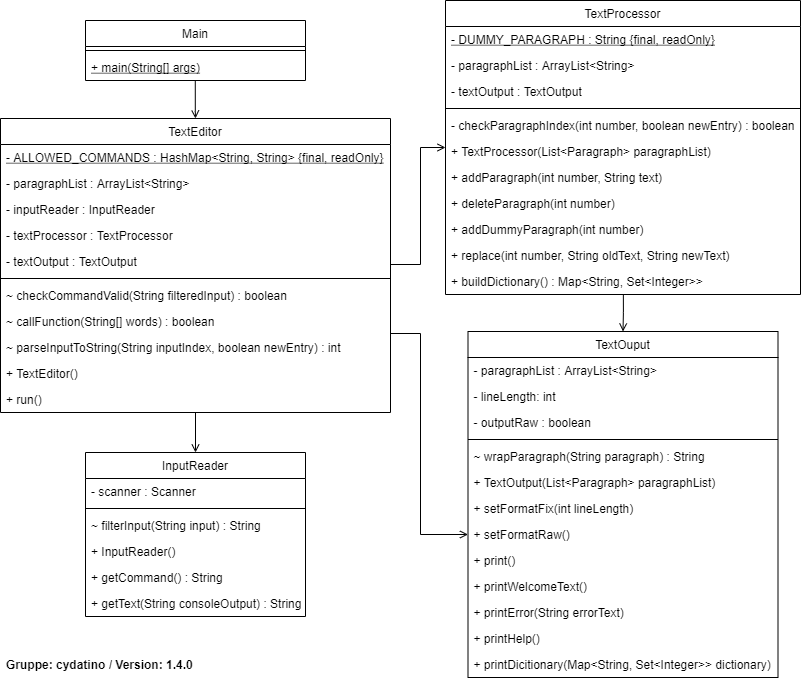

The diagram above was exported from draw.io. Its source (the exported page's mxGraphModel, read from the mxfile embedded in the PNG):
<mxGraphModel dx="1422" dy="814" grid="1" gridSize="10" guides="1" tooltips="1" connect="1" arrows="1" fold="1" page="1" pageScale="1" pageWidth="1169" pageHeight="827" math="0" shadow="0">
  <root>
    <mxCell id="WIyWlLk6GJQsqaUBKTNV-0" />
    <mxCell id="WIyWlLk6GJQsqaUBKTNV-1" parent="WIyWlLk6GJQsqaUBKTNV-0" />
    <mxCell id="zkfFHV4jXpPFQw0GAbJ--0" value="TextEditor" style="swimlane;fontStyle=0;align=center;verticalAlign=top;childLayout=stackLayout;horizontal=1;startSize=26;horizontalStack=0;resizeParent=1;resizeLast=0;collapsible=1;marginBottom=0;rounded=0;shadow=0;strokeWidth=1;" parent="WIyWlLk6GJQsqaUBKTNV-1" vertex="1">
      <mxGeometry x="180" y="158" width="390" height="294" as="geometry">
        <mxRectangle x="230" y="140" width="160" height="26" as="alternateBounds" />
      </mxGeometry>
    </mxCell>
    <mxCell id="cpMd87yi_ZPXmQv57pDN-44" value="- ALLOWED_COMMANDS : HashMap&lt;String, String&gt; {final, readOnly}" style="text;align=left;verticalAlign=top;spacingLeft=4;spacingRight=4;overflow=hidden;rotatable=0;points=[[0,0.5],[1,0.5]];portConstraint=eastwest;rounded=0;shadow=0;html=0;fontStyle=4" parent="zkfFHV4jXpPFQw0GAbJ--0" vertex="1">
      <mxGeometry y="26" width="390" height="26" as="geometry" />
    </mxCell>
    <mxCell id="cpMd87yi_ZPXmQv57pDN-33" value="- paragraphList : ArrayList&lt;String&gt;" style="text;align=left;verticalAlign=top;spacingLeft=4;spacingRight=4;overflow=hidden;rotatable=0;points=[[0,0.5],[1,0.5]];portConstraint=eastwest;rounded=0;shadow=0;html=0;" parent="zkfFHV4jXpPFQw0GAbJ--0" vertex="1">
      <mxGeometry y="52" width="390" height="26" as="geometry" />
    </mxCell>
    <mxCell id="cpMd87yi_ZPXmQv57pDN-46" value="- inputReader : InputReader" style="text;align=left;verticalAlign=top;spacingLeft=4;spacingRight=4;overflow=hidden;rotatable=0;points=[[0,0.5],[1,0.5]];portConstraint=eastwest;rounded=0;shadow=0;html=0;" parent="zkfFHV4jXpPFQw0GAbJ--0" vertex="1">
      <mxGeometry y="78" width="390" height="26" as="geometry" />
    </mxCell>
    <mxCell id="zkfFHV4jXpPFQw0GAbJ--3" value="- textProcessor : TextProcessor" style="text;align=left;verticalAlign=top;spacingLeft=4;spacingRight=4;overflow=hidden;rotatable=0;points=[[0,0.5],[1,0.5]];portConstraint=eastwest;rounded=0;shadow=0;html=0;" parent="zkfFHV4jXpPFQw0GAbJ--0" vertex="1">
      <mxGeometry y="104" width="390" height="26" as="geometry" />
    </mxCell>
    <mxCell id="kJCDkpCFfVVHPcv1dBO2-4" value="- textOutput : TextOutput" style="text;align=left;verticalAlign=top;spacingLeft=4;spacingRight=4;overflow=hidden;rotatable=0;points=[[0,0.5],[1,0.5]];portConstraint=eastwest;rounded=0;shadow=0;html=0;" parent="zkfFHV4jXpPFQw0GAbJ--0" vertex="1">
      <mxGeometry y="130" width="390" height="26" as="geometry" />
    </mxCell>
    <mxCell id="zkfFHV4jXpPFQw0GAbJ--4" value="" style="line;html=1;strokeWidth=1;align=left;verticalAlign=middle;spacingTop=-1;spacingLeft=3;spacingRight=3;rotatable=0;labelPosition=right;points=[];portConstraint=eastwest;" parent="zkfFHV4jXpPFQw0GAbJ--0" vertex="1">
      <mxGeometry y="156" width="390" height="8" as="geometry" />
    </mxCell>
    <mxCell id="kJCDkpCFfVVHPcv1dBO2-5" value="~ checkCommandValid(String filteredInput) : boolean" style="text;align=left;verticalAlign=top;spacingLeft=4;spacingRight=4;overflow=hidden;rotatable=0;points=[[0,0.5],[1,0.5]];portConstraint=eastwest;rounded=0;shadow=0;html=0;" parent="zkfFHV4jXpPFQw0GAbJ--0" vertex="1">
      <mxGeometry y="164" width="390" height="26" as="geometry" />
    </mxCell>
    <mxCell id="kJCDkpCFfVVHPcv1dBO2-7" value="~ callFunction(String[] words) : boolean" style="text;align=left;verticalAlign=top;spacingLeft=4;spacingRight=4;overflow=hidden;rotatable=0;points=[[0,0.5],[1,0.5]];portConstraint=eastwest;rounded=0;shadow=0;html=0;" parent="zkfFHV4jXpPFQw0GAbJ--0" vertex="1">
      <mxGeometry y="190" width="390" height="26" as="geometry" />
    </mxCell>
    <mxCell id="kJCDkpCFfVVHPcv1dBO2-10" value="~ parseInputToString(String inputIndex, boolean newEntry) : int" style="text;align=left;verticalAlign=top;spacingLeft=4;spacingRight=4;overflow=hidden;rotatable=0;points=[[0,0.5],[1,0.5]];portConstraint=eastwest;rounded=0;shadow=0;html=0;" parent="zkfFHV4jXpPFQw0GAbJ--0" vertex="1">
      <mxGeometry y="216" width="390" height="26" as="geometry" />
    </mxCell>
    <mxCell id="cpMd87yi_ZPXmQv57pDN-30" value="+ TextEditor()" style="text;align=left;verticalAlign=top;spacingLeft=4;spacingRight=4;overflow=hidden;rotatable=0;points=[[0,0.5],[1,0.5]];portConstraint=eastwest;rounded=0;shadow=0;html=0;" parent="zkfFHV4jXpPFQw0GAbJ--0" vertex="1">
      <mxGeometry y="242" width="390" height="26" as="geometry" />
    </mxCell>
    <mxCell id="cpMd87yi_ZPXmQv57pDN-31" value="+ run()" style="text;align=left;verticalAlign=top;spacingLeft=4;spacingRight=4;overflow=hidden;rotatable=0;points=[[0,0.5],[1,0.5]];portConstraint=eastwest;rounded=0;shadow=0;html=0;" parent="zkfFHV4jXpPFQw0GAbJ--0" vertex="1">
      <mxGeometry y="268" width="390" height="26" as="geometry" />
    </mxCell>
    <mxCell id="zkfFHV4jXpPFQw0GAbJ--17" value="TextProcessor" style="swimlane;fontStyle=0;align=center;verticalAlign=top;childLayout=stackLayout;horizontal=1;startSize=26;horizontalStack=0;resizeParent=1;resizeLast=0;collapsible=1;marginBottom=0;rounded=0;shadow=0;strokeWidth=1;" parent="WIyWlLk6GJQsqaUBKTNV-1" vertex="1">
      <mxGeometry x="625" y="40" width="355" height="294" as="geometry">
        <mxRectangle x="508" y="120" width="160" height="26" as="alternateBounds" />
      </mxGeometry>
    </mxCell>
    <mxCell id="kJCDkpCFfVVHPcv1dBO2-9" value="- DUMMY_PARAGRAPH : String {final, readOnly}" style="text;align=left;verticalAlign=top;spacingLeft=4;spacingRight=4;overflow=hidden;rotatable=0;points=[[0,0.5],[1,0.5]];portConstraint=eastwest;rounded=0;shadow=0;html=0;fontStyle=4" parent="zkfFHV4jXpPFQw0GAbJ--17" vertex="1">
      <mxGeometry y="26" width="355" height="26" as="geometry" />
    </mxCell>
    <mxCell id="kJCDkpCFfVVHPcv1dBO2-8" value="- paragraphList : ArrayList&lt;String&gt;" style="text;align=left;verticalAlign=top;spacingLeft=4;spacingRight=4;overflow=hidden;rotatable=0;points=[[0,0.5],[1,0.5]];portConstraint=eastwest;rounded=0;shadow=0;html=0;" parent="zkfFHV4jXpPFQw0GAbJ--17" vertex="1">
      <mxGeometry y="52" width="355" height="26" as="geometry" />
    </mxCell>
    <mxCell id="kJCDkpCFfVVHPcv1dBO2-3" value="- textOutput : TextOutput" style="text;align=left;verticalAlign=top;spacingLeft=4;spacingRight=4;overflow=hidden;rotatable=0;points=[[0,0.5],[1,0.5]];portConstraint=eastwest;rounded=0;shadow=0;html=0;" parent="zkfFHV4jXpPFQw0GAbJ--17" vertex="1">
      <mxGeometry y="78" width="355" height="26" as="geometry" />
    </mxCell>
    <mxCell id="zkfFHV4jXpPFQw0GAbJ--23" value="" style="line;html=1;strokeWidth=1;align=left;verticalAlign=middle;spacingTop=-1;spacingLeft=3;spacingRight=3;rotatable=0;labelPosition=right;points=[];portConstraint=eastwest;" parent="zkfFHV4jXpPFQw0GAbJ--17" vertex="1">
      <mxGeometry y="104" width="355" height="8" as="geometry" />
    </mxCell>
    <mxCell id="kJCDkpCFfVVHPcv1dBO2-11" value="- checkParagraphIndex(int number, boolean newEntry) : boolean" style="text;align=left;verticalAlign=top;spacingLeft=4;spacingRight=4;overflow=hidden;rotatable=0;points=[[0,0.5],[1,0.5]];portConstraint=eastwest;rounded=0;shadow=0;html=0;" parent="zkfFHV4jXpPFQw0GAbJ--17" vertex="1">
      <mxGeometry y="112" width="355" height="26" as="geometry" />
    </mxCell>
    <mxCell id="cpMd87yi_ZPXmQv57pDN-32" value="+ TextProcessor(List&lt;Paragraph&gt; paragraphList)" style="text;align=left;verticalAlign=top;spacingLeft=4;spacingRight=4;overflow=hidden;rotatable=0;points=[[0,0.5],[1,0.5]];portConstraint=eastwest;rounded=0;shadow=0;html=0;" parent="zkfFHV4jXpPFQw0GAbJ--17" vertex="1">
      <mxGeometry y="138" width="355" height="26" as="geometry" />
    </mxCell>
    <mxCell id="cpMd87yi_ZPXmQv57pDN-39" value="+ addParagraph(int number, String text)" style="text;align=left;verticalAlign=top;spacingLeft=4;spacingRight=4;overflow=hidden;rotatable=0;points=[[0,0.5],[1,0.5]];portConstraint=eastwest;rounded=0;shadow=0;html=0;" parent="zkfFHV4jXpPFQw0GAbJ--17" vertex="1">
      <mxGeometry y="164" width="355" height="26" as="geometry" />
    </mxCell>
    <mxCell id="cpMd87yi_ZPXmQv57pDN-36" value="+ deleteParagraph(int number)" style="text;align=left;verticalAlign=top;spacingLeft=4;spacingRight=4;overflow=hidden;rotatable=0;points=[[0,0.5],[1,0.5]];portConstraint=eastwest;rounded=0;shadow=0;html=0;" parent="zkfFHV4jXpPFQw0GAbJ--17" vertex="1">
      <mxGeometry y="190" width="355" height="26" as="geometry" />
    </mxCell>
    <mxCell id="cpMd87yi_ZPXmQv57pDN-37" value="+ addDummyParagraph(int number)" style="text;align=left;verticalAlign=top;spacingLeft=4;spacingRight=4;overflow=hidden;rotatable=0;points=[[0,0.5],[1,0.5]];portConstraint=eastwest;rounded=0;shadow=0;html=0;" parent="zkfFHV4jXpPFQw0GAbJ--17" vertex="1">
      <mxGeometry y="216" width="355" height="26" as="geometry" />
    </mxCell>
    <mxCell id="cpMd87yi_ZPXmQv57pDN-53" value="+ replace(int number, String oldText, String newText)" style="text;align=left;verticalAlign=top;spacingLeft=4;spacingRight=4;overflow=hidden;rotatable=0;points=[[0,0.5],[1,0.5]];portConstraint=eastwest;rounded=0;shadow=0;html=0;" parent="zkfFHV4jXpPFQw0GAbJ--17" vertex="1">
      <mxGeometry y="242" width="355" height="26" as="geometry" />
    </mxCell>
    <mxCell id="cpMd87yi_ZPXmQv57pDN-57" value="+ buildDictionary() : Map&lt;String, Set&lt;Integer&gt;&gt;" style="text;align=left;verticalAlign=top;spacingLeft=4;spacingRight=4;overflow=hidden;rotatable=0;points=[[0,0.5],[1,0.5]];portConstraint=eastwest;rounded=0;shadow=0;html=0;" parent="zkfFHV4jXpPFQw0GAbJ--17" vertex="1">
      <mxGeometry y="268" width="355" height="26" as="geometry" />
    </mxCell>
    <mxCell id="cpMd87yi_ZPXmQv57pDN-0" value="TextOuput" style="swimlane;fontStyle=0;align=center;verticalAlign=top;childLayout=stackLayout;horizontal=1;startSize=26;horizontalStack=0;resizeParent=1;resizeLast=0;collapsible=1;marginBottom=0;rounded=0;shadow=0;strokeWidth=1;" parent="WIyWlLk6GJQsqaUBKTNV-1" vertex="1">
      <mxGeometry x="647.5" y="371" width="310" height="346" as="geometry">
        <mxRectangle x="550" y="140" width="160" height="26" as="alternateBounds" />
      </mxGeometry>
    </mxCell>
    <mxCell id="cpMd87yi_ZPXmQv57pDN-41" value="- paragraphList : ArrayList&lt;String&gt;" style="text;align=left;verticalAlign=top;spacingLeft=4;spacingRight=4;overflow=hidden;rotatable=0;points=[[0,0.5],[1,0.5]];portConstraint=eastwest;rounded=0;shadow=0;html=0;" parent="cpMd87yi_ZPXmQv57pDN-0" vertex="1">
      <mxGeometry y="26" width="310" height="26" as="geometry" />
    </mxCell>
    <mxCell id="cpMd87yi_ZPXmQv57pDN-50" value="- lineLength: int" style="text;align=left;verticalAlign=top;spacingLeft=4;spacingRight=4;overflow=hidden;rotatable=0;points=[[0,0.5],[1,0.5]];portConstraint=eastwest;rounded=0;shadow=0;html=0;" parent="cpMd87yi_ZPXmQv57pDN-0" vertex="1">
      <mxGeometry y="52" width="310" height="26" as="geometry" />
    </mxCell>
    <mxCell id="cpMd87yi_ZPXmQv57pDN-52" value="- outputRaw : boolean" style="text;align=left;verticalAlign=top;spacingLeft=4;spacingRight=4;overflow=hidden;rotatable=0;points=[[0,0.5],[1,0.5]];portConstraint=eastwest;rounded=0;shadow=0;html=0;" parent="cpMd87yi_ZPXmQv57pDN-0" vertex="1">
      <mxGeometry y="78" width="310" height="26" as="geometry" />
    </mxCell>
    <mxCell id="cpMd87yi_ZPXmQv57pDN-6" value="" style="line;html=1;strokeWidth=1;align=left;verticalAlign=middle;spacingTop=-1;spacingLeft=3;spacingRight=3;rotatable=0;labelPosition=right;points=[];portConstraint=eastwest;" parent="cpMd87yi_ZPXmQv57pDN-0" vertex="1">
      <mxGeometry y="104" width="310" height="8" as="geometry" />
    </mxCell>
    <mxCell id="cpMd87yi_ZPXmQv57pDN-40" value="~ wrapParagraph(String paragraph) : String" style="text;align=left;verticalAlign=top;spacingLeft=4;spacingRight=4;overflow=hidden;rotatable=0;points=[[0,0.5],[1,0.5]];portConstraint=eastwest;rounded=0;shadow=0;html=0;" parent="cpMd87yi_ZPXmQv57pDN-0" vertex="1">
      <mxGeometry y="112" width="310" height="26" as="geometry" />
    </mxCell>
    <mxCell id="kJCDkpCFfVVHPcv1dBO2-0" value="+ TextOutput(List&lt;Paragraph&gt; paragraphList)" style="text;align=left;verticalAlign=top;spacingLeft=4;spacingRight=4;overflow=hidden;rotatable=0;points=[[0,0.5],[1,0.5]];portConstraint=eastwest;rounded=0;shadow=0;html=0;" parent="cpMd87yi_ZPXmQv57pDN-0" vertex="1">
      <mxGeometry y="138" width="310" height="26" as="geometry" />
    </mxCell>
    <mxCell id="cpMd87yi_ZPXmQv57pDN-48" value="+ setFormatFix(int lineLength)" style="text;align=left;verticalAlign=top;spacingLeft=4;spacingRight=4;overflow=hidden;rotatable=0;points=[[0,0.5],[1,0.5]];portConstraint=eastwest;rounded=0;shadow=0;html=0;" parent="cpMd87yi_ZPXmQv57pDN-0" vertex="1">
      <mxGeometry y="164" width="310" height="26" as="geometry" />
    </mxCell>
    <mxCell id="cpMd87yi_ZPXmQv57pDN-49" value="+ setFormatRaw()" style="text;align=left;verticalAlign=top;spacingLeft=4;spacingRight=4;overflow=hidden;rotatable=0;points=[[0,0.5],[1,0.5]];portConstraint=eastwest;rounded=0;shadow=0;html=0;" parent="cpMd87yi_ZPXmQv57pDN-0" vertex="1">
      <mxGeometry y="190" width="310" height="26" as="geometry" />
    </mxCell>
    <mxCell id="cpMd87yi_ZPXmQv57pDN-56" value="+ print()" style="text;align=left;verticalAlign=top;spacingLeft=4;spacingRight=4;overflow=hidden;rotatable=0;points=[[0,0.5],[1,0.5]];portConstraint=eastwest;rounded=0;shadow=0;html=0;" parent="cpMd87yi_ZPXmQv57pDN-0" vertex="1">
      <mxGeometry y="216" width="310" height="26" as="geometry" />
    </mxCell>
    <mxCell id="cpMd87yi_ZPXmQv57pDN-61" value="+ printWelcomeText()" style="text;align=left;verticalAlign=top;spacingLeft=4;spacingRight=4;overflow=hidden;rotatable=0;points=[[0,0.5],[1,0.5]];portConstraint=eastwest;rounded=0;shadow=0;html=0;" parent="cpMd87yi_ZPXmQv57pDN-0" vertex="1">
      <mxGeometry y="242" width="310" height="26" as="geometry" />
    </mxCell>
    <mxCell id="cpMd87yi_ZPXmQv57pDN-63" value="+ printError(String errorText)" style="text;align=left;verticalAlign=top;spacingLeft=4;spacingRight=4;overflow=hidden;rotatable=0;points=[[0,0.5],[1,0.5]];portConstraint=eastwest;rounded=0;shadow=0;html=0;" parent="cpMd87yi_ZPXmQv57pDN-0" vertex="1">
      <mxGeometry y="268" width="310" height="26" as="geometry" />
    </mxCell>
    <mxCell id="cpMd87yi_ZPXmQv57pDN-54" value="+ printHelp()" style="text;align=left;verticalAlign=top;spacingLeft=4;spacingRight=4;overflow=hidden;rotatable=0;points=[[0,0.5],[1,0.5]];portConstraint=eastwest;rounded=0;shadow=0;html=0;" parent="cpMd87yi_ZPXmQv57pDN-0" vertex="1">
      <mxGeometry y="294" width="310" height="26" as="geometry" />
    </mxCell>
    <mxCell id="cpMd87yi_ZPXmQv57pDN-55" value="+ printDicitionary(Map&lt;String, Set&lt;Integer&gt;&gt; dictionary)" style="text;align=left;verticalAlign=top;spacingLeft=4;spacingRight=4;overflow=hidden;rotatable=0;points=[[0,0.5],[1,0.5]];portConstraint=eastwest;rounded=0;shadow=0;html=0;" parent="cpMd87yi_ZPXmQv57pDN-0" vertex="1">
      <mxGeometry y="320" width="310" height="26" as="geometry" />
    </mxCell>
    <mxCell id="cpMd87yi_ZPXmQv57pDN-18" value="InputReader" style="swimlane;fontStyle=0;align=center;verticalAlign=top;childLayout=stackLayout;horizontal=1;startSize=26;horizontalStack=0;resizeParent=1;resizeLast=0;collapsible=1;marginBottom=0;rounded=0;shadow=0;strokeWidth=1;" parent="WIyWlLk6GJQsqaUBKTNV-1" vertex="1">
      <mxGeometry x="265" y="492" width="220" height="164" as="geometry">
        <mxRectangle x="550" y="140" width="160" height="26" as="alternateBounds" />
      </mxGeometry>
    </mxCell>
    <mxCell id="cpMd87yi_ZPXmQv57pDN-19" value="- scanner : Scanner" style="text;align=left;verticalAlign=top;spacingLeft=4;spacingRight=4;overflow=hidden;rotatable=0;points=[[0,0.5],[1,0.5]];portConstraint=eastwest;" parent="cpMd87yi_ZPXmQv57pDN-18" vertex="1">
      <mxGeometry y="26" width="220" height="26" as="geometry" />
    </mxCell>
    <mxCell id="cpMd87yi_ZPXmQv57pDN-24" value="" style="line;html=1;strokeWidth=1;align=left;verticalAlign=middle;spacingTop=-1;spacingLeft=3;spacingRight=3;rotatable=0;labelPosition=right;points=[];portConstraint=eastwest;" parent="cpMd87yi_ZPXmQv57pDN-18" vertex="1">
      <mxGeometry y="52" width="220" height="8" as="geometry" />
    </mxCell>
    <mxCell id="kJCDkpCFfVVHPcv1dBO2-1" value="~ filterInput(String input) : String" style="text;align=left;verticalAlign=top;spacingLeft=4;spacingRight=4;overflow=hidden;rotatable=0;points=[[0,0.5],[1,0.5]];portConstraint=eastwest;" parent="cpMd87yi_ZPXmQv57pDN-18" vertex="1">
      <mxGeometry y="60" width="220" height="26" as="geometry" />
    </mxCell>
    <mxCell id="kJCDkpCFfVVHPcv1dBO2-2" value="+ InputReader()" style="text;align=left;verticalAlign=top;spacingLeft=4;spacingRight=4;overflow=hidden;rotatable=0;points=[[0,0.5],[1,0.5]];portConstraint=eastwest;" parent="cpMd87yi_ZPXmQv57pDN-18" vertex="1">
      <mxGeometry y="86" width="220" height="26" as="geometry" />
    </mxCell>
    <mxCell id="cpMd87yi_ZPXmQv57pDN-25" value="+ getCommand() : String" style="text;align=left;verticalAlign=top;spacingLeft=4;spacingRight=4;overflow=hidden;rotatable=0;points=[[0,0.5],[1,0.5]];portConstraint=eastwest;" parent="cpMd87yi_ZPXmQv57pDN-18" vertex="1">
      <mxGeometry y="112" width="220" height="26" as="geometry" />
    </mxCell>
    <mxCell id="cpMd87yi_ZPXmQv57pDN-60" value="+ getText(String consoleOutput) : String" style="text;align=left;verticalAlign=top;spacingLeft=4;spacingRight=4;overflow=hidden;rotatable=0;points=[[0,0.5],[1,0.5]];portConstraint=eastwest;" parent="cpMd87yi_ZPXmQv57pDN-18" vertex="1">
      <mxGeometry y="138" width="220" height="26" as="geometry" />
    </mxCell>
    <mxCell id="cpMd87yi_ZPXmQv57pDN-35" value="" style="endArrow=open;html=1;rounded=0;endFill=0;exitX=1;exitY=0.5;exitDx=0;exitDy=0;entryX=0;entryY=0.5;entryDx=0;entryDy=0;edgeStyle=orthogonalEdgeStyle;" parent="WIyWlLk6GJQsqaUBKTNV-1" source="zkfFHV4jXpPFQw0GAbJ--0" target="zkfFHV4jXpPFQw0GAbJ--17" edge="1">
      <mxGeometry width="50" height="50" relative="1" as="geometry">
        <mxPoint x="365" y="214" as="sourcePoint" />
        <mxPoint x="365" y="249.9999999999999" as="targetPoint" />
        <Array as="points">
          <mxPoint x="570" y="304" />
          <mxPoint x="600" y="304" />
          <mxPoint x="600" y="187" />
        </Array>
      </mxGeometry>
    </mxCell>
    <mxCell id="cpMd87yi_ZPXmQv57pDN-38" value="" style="endArrow=open;html=1;rounded=0;endFill=0;exitX=1;exitY=0.5;exitDx=0;exitDy=0;entryX=0;entryY=0.5;entryDx=0;entryDy=0;edgeStyle=orthogonalEdgeStyle;" parent="WIyWlLk6GJQsqaUBKTNV-1" source="cpMd87yi_ZPXmQv57pDN-30" target="cpMd87yi_ZPXmQv57pDN-49" edge="1">
      <mxGeometry width="50" height="50" relative="1" as="geometry">
        <mxPoint x="470" y="132.0000000000001" as="sourcePoint" />
        <mxPoint x="660" y="378.9999999999999" as="targetPoint" />
        <Array as="points">
          <mxPoint x="570" y="373" />
          <mxPoint x="600" y="373" />
          <mxPoint x="600" y="574" />
        </Array>
      </mxGeometry>
    </mxCell>
    <mxCell id="Vh4gjVR2_UIZ-d_iJOjs-3" value="" style="endArrow=open;html=1;rounded=0;edgeStyle=orthogonalEdgeStyle;exitX=0.5;exitY=1;exitDx=0;exitDy=0;entryX=0.5;entryY=0;entryDx=0;entryDy=0;startArrow=none;startFill=0;endFill=0;" parent="WIyWlLk6GJQsqaUBKTNV-1" source="zkfFHV4jXpPFQw0GAbJ--0" target="cpMd87yi_ZPXmQv57pDN-18" edge="1">
      <mxGeometry width="50" height="50" relative="1" as="geometry">
        <mxPoint x="790" y="230" as="sourcePoint" />
        <mxPoint x="840" y="180" as="targetPoint" />
      </mxGeometry>
    </mxCell>
    <mxCell id="kJCDkpCFfVVHPcv1dBO2-14" value="Main" style="swimlane;fontStyle=0;align=center;verticalAlign=top;childLayout=stackLayout;horizontal=1;startSize=26;horizontalStack=0;resizeParent=1;resizeLast=0;collapsible=1;marginBottom=0;rounded=0;shadow=0;strokeWidth=1;" parent="WIyWlLk6GJQsqaUBKTNV-1" vertex="1">
      <mxGeometry x="265" y="60" width="220" height="60" as="geometry">
        <mxRectangle x="550" y="140" width="160" height="26" as="alternateBounds" />
      </mxGeometry>
    </mxCell>
    <mxCell id="kJCDkpCFfVVHPcv1dBO2-16" value="" style="line;html=1;strokeWidth=1;align=left;verticalAlign=middle;spacingTop=-1;spacingLeft=3;spacingRight=3;rotatable=0;labelPosition=right;points=[];portConstraint=eastwest;" parent="kJCDkpCFfVVHPcv1dBO2-14" vertex="1">
      <mxGeometry y="26" width="220" height="8" as="geometry" />
    </mxCell>
    <mxCell id="kJCDkpCFfVVHPcv1dBO2-17" value="+ main(String[] args)" style="text;align=left;verticalAlign=top;spacingLeft=4;spacingRight=4;overflow=hidden;rotatable=0;points=[[0,0.5],[1,0.5]];portConstraint=eastwest;fontStyle=4" parent="kJCDkpCFfVVHPcv1dBO2-14" vertex="1">
      <mxGeometry y="34" width="220" height="26" as="geometry" />
    </mxCell>
    <mxCell id="kJCDkpCFfVVHPcv1dBO2-21" value="" style="endArrow=open;html=1;rounded=0;edgeStyle=orthogonalEdgeStyle;exitX=0.499;exitY=0.983;exitDx=0;exitDy=0;entryX=0.5;entryY=0;entryDx=0;entryDy=0;startArrow=none;startFill=0;endFill=0;exitPerimeter=0;" parent="WIyWlLk6GJQsqaUBKTNV-1" source="kJCDkpCFfVVHPcv1dBO2-17" target="zkfFHV4jXpPFQw0GAbJ--0" edge="1">
      <mxGeometry width="50" height="50" relative="1" as="geometry">
        <mxPoint x="385" y="581" as="sourcePoint" />
        <mxPoint x="385" y="605" as="targetPoint" />
        <Array as="points">
          <mxPoint x="375" y="151" />
          <mxPoint x="375" y="151" />
        </Array>
      </mxGeometry>
    </mxCell>
    <mxCell id="kJCDkpCFfVVHPcv1dBO2-22" value="" style="endArrow=open;html=1;rounded=0;edgeStyle=orthogonalEdgeStyle;entryX=0.5;entryY=0;entryDx=0;entryDy=0;exitX=0.501;exitY=1.008;exitDx=0;exitDy=0;exitPerimeter=0;endFill=0;" parent="WIyWlLk6GJQsqaUBKTNV-1" source="cpMd87yi_ZPXmQv57pDN-57" target="cpMd87yi_ZPXmQv57pDN-0" edge="1">
      <mxGeometry width="50" height="50" relative="1" as="geometry">
        <mxPoint x="803" y="340" as="sourcePoint" />
        <mxPoint x="820" y="330" as="targetPoint" />
        <Array as="points">
          <mxPoint x="803" y="352" />
          <mxPoint x="803" y="352" />
        </Array>
      </mxGeometry>
    </mxCell>
    <mxCell id="kJCDkpCFfVVHPcv1dBO2-23" value="Gruppe: cydatino / Version: 1.4.0" style="text;align=left;verticalAlign=top;spacingLeft=4;spacingRight=4;overflow=hidden;rotatable=0;points=[[0,0.5],[1,0.5]];portConstraint=eastwest;fontStyle=1;strokeColor=none;" parent="WIyWlLk6GJQsqaUBKTNV-1" vertex="1">
      <mxGeometry x="180" y="691" width="340" height="26" as="geometry" />
    </mxCell>
  </root>
</mxGraphModel>